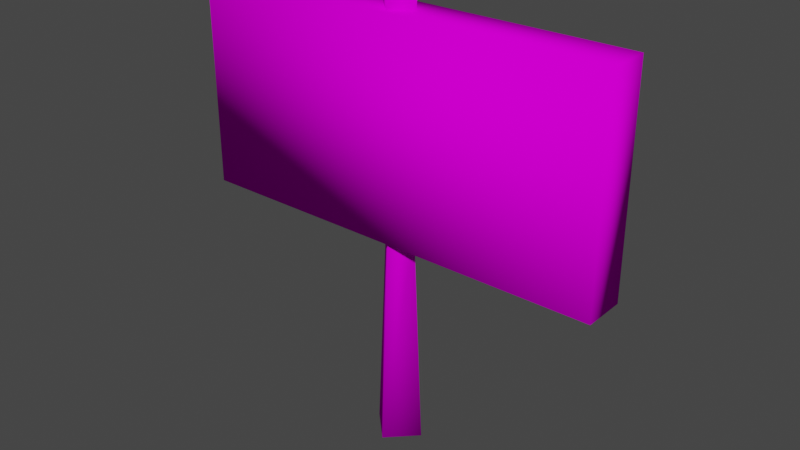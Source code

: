 # Source: sign.blend  (saved by Blender 2.90.8; exported with 4.5.12 LTS)
import bpy
from mathutils import Matrix  # noqa: F401  (used for matrix-valued properties, if any)

bpy.ops.wm.read_factory_settings(use_empty=True)
scene = bpy.context.scene
scene.name = 'Scene'

# ---- collections
col_collection = bpy.data.collections.new('Collection'); scene.collection.children.link(col_collection)

# ---- images (referenced by path relative to the original .blend; pixels are not part of the script)
import os
ASSET_DIR = os.environ.get("B2B_ASSET_DIR", "")  # directory of the original .blend (textures are referenced by path, not embedded)
HERE = os.path.dirname(os.path.abspath(__file__))  # packed textures are extracted next to this script under _unpacked/

def load_image(name, relpath, width, height, colorspace="sRGB"):
    """Load a texture the original file referenced (path relative to the .blend, or extracted next to this script)."""
    p = next((c for c in (os.path.join(HERE, relpath), os.path.join(ASSET_DIR, relpath)) if relpath and os.path.exists(c)), "")
    if p:
        img = bpy.data.images.load(p, check_existing=True)
        img.name = name
    else:  # same state as the original file: an image datablock whose file is absent (Cycles renders it pink)
        img = bpy.data.images.new(name, width, height)
        img.source = "FILE"
        img.filepath = "//" + (relpath or name)
    img.colorspace_settings.name = colorspace
    return img
img_sign_png = load_image('sign.png', 'sign.png', 1024, 1024, 'sRGB')

# ---- materials (node trees are filled in below, after node groups)
mat_sign = bpy.data.materials.new('sign')
mat_sign.use_backface_culling = True
mat_sign.use_transparent_shadow = False

# ---- material node trees
mat_sign.use_nodes = True; mat_sign.node_tree.nodes.clear()
_N = mat_sign.node_tree.nodes; _L = mat_sign.node_tree.links
n0 = _N.new('ShaderNodeBsdfPrincipled'); n0.name = 'Principled BSDF'; n0.location = (10, 300)
n0.distribution = 'GGX'
n0.subsurface_method = 'BURLEY'
n0.inputs[2].default_value = 1.0
n0.inputs[3].default_value = 1.45
n0.inputs[13].default_value = 0.0
n0.inputs[27].default_value = (0.0, 0.0, 0.0, 1.0)
n0.inputs[28].default_value = 1.0
n1 = _N.new('ShaderNodeOutputMaterial'); n1.name = 'Material Output'; n1.location = (300, 300)
n2 = _N.new('ShaderNodeTexImage'); n2.name = 'Image Texture'; n2.location = (-280, 280)
n2.image = img_sign_png
_L.new(n0.outputs[0], n1.inputs[0])
_L.new(n2.outputs[0], n0.inputs[0])
n1.is_active_output = True

# ---- world
world_world = bpy.data.worlds.new('World'); scene.world = world_world
world_world.use_nodes = True; world_world.node_tree.nodes.clear()
_N = world_world.node_tree.nodes; _L = world_world.node_tree.links
n0 = _N.new('ShaderNodeOutputWorld'); n0.name = 'World Output'; n0.location = (300, 300)
n1 = _N.new('ShaderNodeBackground'); n1.name = 'Background'; n1.location = (10, 300)
n1.inputs[0].default_value = (0.05088, 0.05088, 0.05088, 1.0)
_L.new(n1.outputs[0], n0.inputs[0])
n0.is_active_output = True
world_world.color = (0.05088, 0.05088, 0.05088)
world_world.use_sun_shadow = False
world_world.sun_shadow_jitter_overblur = 0.0

# ---- meshes
me_plane = bpy.data.meshes.new('Plane')
me_plane.from_pydata([(-0.1273, 0.0, 0.0), (0.0, -0.1273, 0.0), (0.0, 0.1273, 0.0), (0.1273, 0.0, 0.0), (-0.08485, 0.0, 2.1), (0.0, -0.08485, 2.1), (0.0, 0.08485, 2.1), (0.08485, 0.0, 2.1), (-1.0, -0.1, 1.0), (-1.0, -0.1, 2.0), (-1.0, 0.1, 1.0), (-1.0, 0.1, 2.0), (1.0, -0.1, 1.0), (1.0, -0.1, 2.0), (1.0, 0.1, 1.0), (1.0, 0.1, 2.0), (0.07777, 0.0, 1.05), (0.0, -0.07777, 1.05), (-0.07777, 0.0, 1.05), (0.0, 0.07777, 1.05)], [], [(0, 2, 3, 1), (4, 5, 7, 6), (17, 16, 7, 5), (19, 18, 4, 6), (16, 19, 6, 7), (18, 17, 5, 4), (8, 9, 11, 10), (10, 11, 15, 14), (14, 15, 13, 12), (12, 13, 9, 8), (10, 14, 12, 8), (15, 11, 9, 13), (0, 1, 17, 18), (3, 2, 19, 16), (2, 0, 18, 19), (1, 3, 16, 17)])
me_plane.polygons.foreach_set('use_smooth', [True] * 16)
_uv = me_plane.uv_layers.new(name='UVMap')
_uv.uv.foreach_set('vector', [0.0, 0.0, 0.0, 0.3047, 1.0, 0.3047, 1.0, 0.0, 0.0, 0.0, 1.0, 0.0, 1.0, 0.3047, 0.0, 0.3047, 1.0, 0.0, 1.0, 0.3047, 1.0, 0.3047, 1.0, 0.0, 0.0, 0.3047, 0.0, 0.0, 0.0, 0.0, 0.0, 0.3047, 1.0, 0.3047, 0.0, 0.3047, 0.0, 0.3047, 1.0, 0.3047, 0.0, 0.0, 1.0, 0.0, 1.0, 0.0, 0.0, 0.0, 0.02734, 0.0, 0.02734, 1.0, -0.05078, 1.0, -0.05078, 2.98e-08, 1.0, 0.0, 1.0, 1.0, 0.0, 1.0, 0.0, 0.0, 0.02734, 0.0, 0.02734, 1.0, -0.05078, 1.0, -0.05078, 2.98e-08, 0.9297, 0.0, 0.9297, 1.0, 1.074, 1.0, 1.074, 0.0, 0.125, 0.5, 0.375, 0.5, 0.375, 0.75, 0.125, 0.75, 0.625, 0.5, 0.875, 0.5, 0.875, 0.75, 0.625, 0.75, 0.0, 0.0, 1.0, 0.0, 1.0, 0.0, 0.0, 0.0, 1.0, 0.3047, 0.0, 0.3047, 0.0, 0.3047, 1.0, 0.3047, 0.0, 0.3047, 0.0, 0.0, 0.0, 0.0, 0.0, 0.3047, 1.0, 0.0, 1.0, 0.3047, 1.0, 0.3047, 1.0, 0.0])
me_plane.materials.append(mat_sign)
me_plane.use_remesh_fix_poles = True
me_plane.use_remesh_preserve_attributes = False
me_plane.use_mirror_vertex_groups = False
me_plane.update()

# ---- objects
ob_plane = bpy.data.objects.new('Plane', me_plane)

# ---- transforms, parenting, visibility, modifiers, constraints
ob_plane.location = (0.0, 0.0, 0.0)
ob_plane.lineart.crease_threshold = 0.0

# ---- collection membership
col_collection.objects.link(ob_plane)

# ---- scene / render settings (as saved in the file)
scene.frame_start = 1; scene.frame_end = 250; scene.frame_set(1)
scene.render.engine = 'BLENDER_EEVEE_NEXT'
scene.cycles.use_denoising = False
scene.cycles.samples = 128
scene.cycles.sampling_pattern = 'TABULATED_SOBOL'
scene.cycles.use_adaptive_sampling = False
scene.cycles.use_light_tree = False
scene.view_settings.view_transform = 'Filmic'
bpy.context.view_layer.update()

# ---- added for rendering (the .blend has no active camera and no usable light): camera, sun
cam_auto = bpy.data.cameras.new('AutoCamera')
cam_auto.lens = 50.0
cam_auto.sensor_width = 36.0
cam_auto.clip_end = 1000.0
ob_auto_camera = bpy.data.objects.new('AutoCamera', cam_auto)
scene.collection.objects.link(ob_auto_camera)
ob_auto_camera.location = (2.69347, -3.23216, 3.20477)
ob_auto_camera.rotation_euler = (1.09748, -7.21219e-08, 0.694738)
scene.camera = ob_auto_camera
light_auto_sun = bpy.data.lights.new('AutoSun', 'SUN')
light_auto_sun.energy = 3.0
light_auto_sun.angle = 0.0523599
ob_auto_sun = bpy.data.objects.new('AutoSun', light_auto_sun)
scene.collection.objects.link(ob_auto_sun)
ob_auto_sun.rotation_euler = (0.872665, 0.174533, 0.523599)
bpy.context.view_layer.update()
